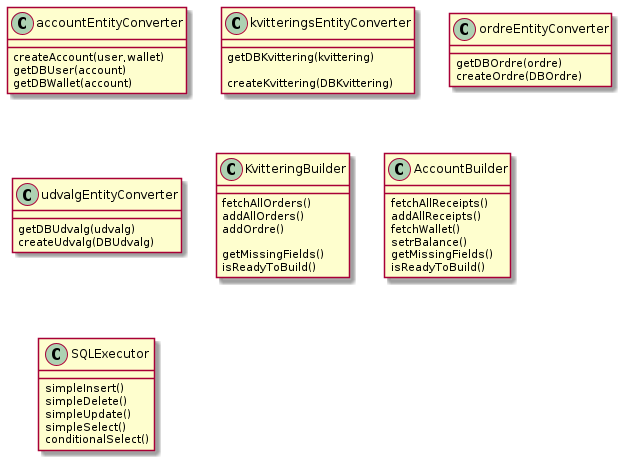

The diagram above was rendered by PlantUML. Its source (embedded in the PNG):
@startuml

class accountEntityConverter{

    createAccount(user,wallet)
    
    getDBUser(account)
    getDBWallet(account)

}

class kvitteringsEntityConverter{


    getDBKvittering(kvittering)

    createKvittering(DBKvittering)
}

class ordreEntityConverter{
    getDBOrdre(ordre)
    createOrdre(DBOrdre)
}

class udvalgEntityConverter{
    
    getDBUdvalg(udvalg)
    createUdvalg(DBUdvalg)

}

class KvitteringBuilder{
    fetchAllOrders()
    addAllOrders()
    addOrdre()

    getMissingFields()
    isReadyToBuild()
}

class AccountBuilder{
    fetchAllReceipts()
    addAllReceipts()
    fetchWallet()
    setrBalance()
    getMissingFields()
    isReadyToBuild()
}

class SQLExecutor{
    simpleInsert()
    simpleDelete()
    simpleUpdate()
    simpleSelect()
    conditionalSelect()   
}

@enduml